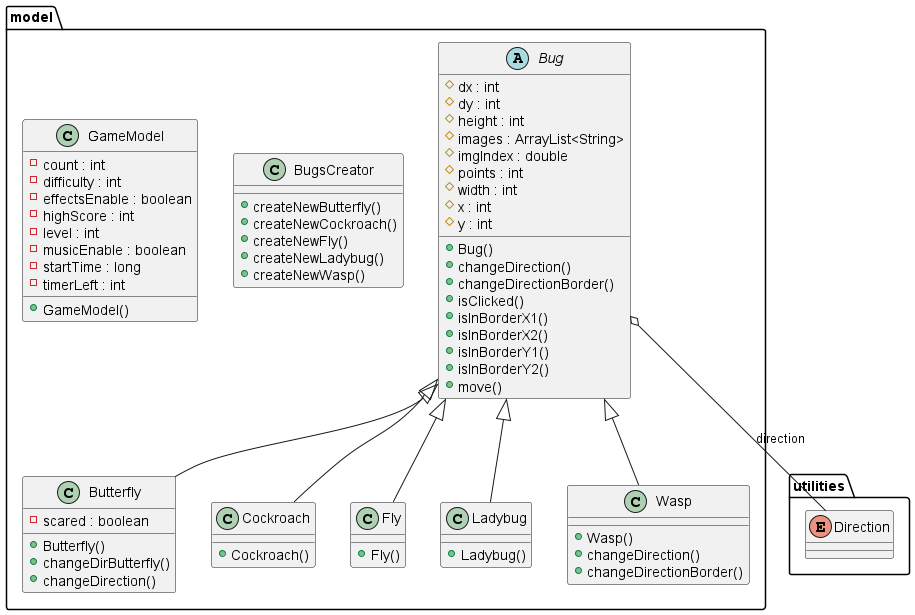

The diagram above was rendered by PlantUML. Its source (embedded in the PNG):
@startuml


 namespace model {
      abstract class model.Bug {
          # dx : int
          # dy : int
          # height : int
          # images : ArrayList<String>
          # imgIndex : double
          # points : int
          # width : int
          # x : int
          # y : int
          + Bug()
          + changeDirection()
          + changeDirectionBorder()
          + isClicked()
          + isInBorderX1() 
          + isInBorderX2() 
          + isInBorderY1() 
          + isInBorderY2() 
          + move()
      }
    }
  

  namespace model {
      class model.BugsCreator {
          + createNewButterfly()
          + createNewCockroach()
          + createNewFly()
          + createNewLadybug()
          + createNewWasp()
      }
    }
  

  namespace model {
      class model.Butterfly {
          - scared : boolean
          + Butterfly()
          + changeDirButterfly()
          + changeDirection()
      }
    }
  

  namespace model {
      class model.Cockroach {
          + Cockroach()
      }
    }
  

 namespace model {
      class model.Fly {
          + Fly()
      }
    }
  

  namespace model {
      class model.GameModel {
          - count : int
          - difficulty : int
          - effectsEnable : boolean
          - highScore : int
          - level : int
          - musicEnable : boolean
          - startTime : long
          - timerLeft : int
          + GameModel()
      }
    }
  

  namespace model {
      class model.Ladybug {
          + Ladybug()
      }
    }
  

  namespace model {
      class model.Wasp {
          + Wasp()
          + changeDirection()
          + changeDirectionBorder()
      }
    }

    namespace utilities {
        enum Direction
    }
  

  model.Bug o-- utilities.Direction : direction
  model.Butterfly -up-|> model.Bug
  model.Cockroach -up-|> model.Bug
  model.Fly -up-|> model.Bug
  model.Ladybug -up-|> model.Bug
  model.Wasp -up-|> model.Bug



@enduml